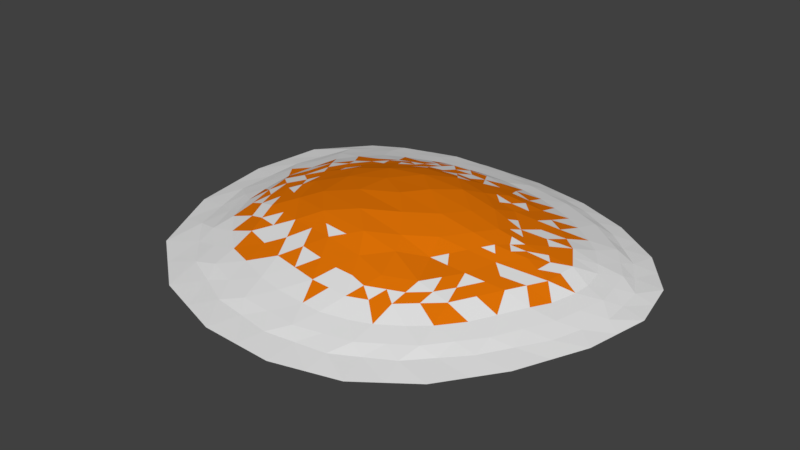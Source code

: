 # Source: Island.blend  (saved by Blender 2.79.0; exported with 4.5.12 LTS)
import bpy
from mathutils import Matrix  # noqa: F401  (used for matrix-valued properties, if any)

bpy.ops.wm.read_factory_settings(use_empty=True)
scene = bpy.context.scene
scene.name = 'Scene'

# ---- collections
col_collection_1 = bpy.data.collections.new('Collection 1'); scene.collection.children.link(col_collection_1)

# ---- materials (node trees are filled in below, after node groups)
mat_sand = bpy.data.materials.new('Sand')
mat_sand.alpha_threshold = 0.0
mat_sand.use_transparent_shadow = False
mat_sand.diffuse_color = (0.8, 0.1824, 0.002282, 1.0)
mat_sand.roughness = 0.5
mat_wireframe = bpy.data.materials.new('Wireframe')
mat_wireframe.alpha_threshold = 0.0
mat_wireframe.use_transparent_shadow = False
mat_wireframe.roughness = 0.5

# ---- material node trees

# ---- world
world_world = bpy.data.worlds.new('World'); scene.world = world_world
world_world.color = (0.05088, 0.05088, 0.05088)
world_world.use_sun_shadow = False
world_world.sun_shadow_jitter_overblur = 0.0
world_world.cycles.sampling_method = 'MANUAL'

# ---- meshes
me_icosphere = bpy.data.meshes.new('Icosphere')
me_icosphere.from_pydata([(1.21, -3.792, 0.7653), (-4.554, -2.564, 0.7494), (-3.556, 2.836, 0.7187), (1.012, 2.895, 0.7863), (3.829, -0.1688, 0.7098), (-0.9826, -0.332, 1.481), (4.807, -0.5268, 0.4521), (5.799, -1.614, 4.656e-10), (5.99, 1.837, -4.656e-10), (4.899, 0.6768, 0.452), (0.8388, -4.944, 0.4523), (0.2298, -6.513, -4.656e-10), (3.645, -5.049, -2.91e-10), (2.125, -4.415, 0.4391), (-5.696, -2.359, 0.3982), (-7.014, -1.499, 4.656e-10), (-4.072, -5.525, -4.656e-10), (-4.159, -3.864, 0.4527), (-3.483, 3.807, 0.4526), (-3.763, 5.368, -4.656e-10), (-6.901, 3.257, 4.656e-10), (-4.81, 2.991, 0.4527), (2.14, 3.255, 0.4522), (3.549, 4.294, -4.656e-10), (0.207, 5.432, -4.656e-10), (0.6177, 3.933, 0.4529), (3.279, -1.021, 0.7339), (2.952, -2.104, 0.7268), (2.182, -3.295, 0.7029), (0.1058, -3.534, 0.916), (-1.302, -3.329, 0.9885), (-3.035, -3.012, 0.8876), (-5.076, -1.259, 0.7414), (-5.059, 0.4607, 0.7512), (-4.363, 1.871, 0.7398), (-2.491, 3.059, 0.7723), (-1.362, 3.2, 0.7907), (-0.1581, 3.076, 0.8078), (1.874, 1.998, 0.8138), (2.73, 1.099, 0.8022), (3.358, 0.3895, 0.7872), (-0.1326, -1.254, 1.409), (0.5473, -2.111, 1.178), (0.8603, -2.759, 0.9957), (2.812, -0.4363, 0.9311), (2.048, -0.4996, 1.127), (0.7695, -0.4259, 1.317), (-2.275, -0.8227, 1.381), (-3.328, -1.416, 1.201), (-3.925, -1.919, 0.9709), (-2.175, 0.4104, 1.374), (-2.84, 1.347, 1.209), (-3.188, 2.039, 0.9735), (-0.4322, 0.5308, 1.443), (0.2125, 1.406, 1.31), (0.6333, 2.055, 1.073), (1.276, 0.4482, 1.24), (2.42, 0.3163, 1.035), (1.602, 1.254, 1.098), (-1.444, 1.462, 1.341), (-0.6706, 2.316, 1.146), (-2.045, 2.329, 1.093), (-3.506, 0.005909, 1.186), (-4.049, 1.001, 0.9869), (-4.453, -0.5825, 0.9447), (-1.303, -1.899, 1.405), (-2.334, -2.442, 1.21), (-0.4175, -2.721, 1.237), (1.416, -1.356, 1.098), (1.695, -2.135, 0.8221), (2.387, -1.235, 0.9374), (4.333, 1.585, 0.4883), (4.999, 3.217, 4.656e-10), (3.353, 2.404, 0.4884), (-0.8339, 4.235, 0.4887), (-1.765, 5.552, 4.656e-10), (-2.246, 4.213, 0.4887), (-5.761, 1.604, 0.4891), (-7.28, 1.073, -2.91e-10), (-6.103, -0.4405, 0.4847), (-2.291, -4.546, 0.498), (-1.887, -6.349, 4.656e-10), (-0.4846, -4.912, 0.4913), (3.302, -3.369, 0.4506), (4.857, -3.501, -4.656e-10), (4.176, -1.825, 0.4883), (1.969, 5.01, -4.656e-10), (-5.595, 4.655, 4.656e-10), (-5.943, -3.934, -4.656e-10), (2.125, -6.072, -2.328e-10), (6.252, 0.2291, 4.656e-10), (4.364, 0.254, 0.5809), (1.667, -4.103, 0.6022), (-4.357, -3.214, 0.601), (-4.183, 2.913, 0.5857), (0.8148, 3.414, 0.6196), (1.696, -3.544, 0.7341), (-3.794, -2.788, 0.8185), (-3.96, 2.353, 0.7292), (0.4269, 2.986, 0.797), (3.594, 0.1103, 0.7485), (1.035, -3.276, 0.8805), (-0.1066, -0.379, 1.399), (-4.24, -2.241, 0.8602), (-3.372, 2.437, 0.8461), (0.8226, 2.475, 0.9296), (4.318, -0.3478, 0.5809), (5.303, -1.07, 0.1444), (5.445, 1.257, 0.1449), (1.024, -4.368, 0.6088), (0.5343, -5.729, 0.1784), (2.885, -4.732, 0.1671), (-5.125, -2.462, 0.6011), (-6.356, -1.929, 0.1537), (-4.116, -4.695, 0.1756), (-3.519, 3.322, 0.5856), (-3.623, 4.588, 0.1632), (-5.856, 3.124, 0.2093), (1.576, 3.075, 0.6193), (2.844, 3.775, 0.189), (0.4124, 4.683, 0.1581), (3.554, -0.5949, 0.7218), (3.116, -1.563, 0.7303), (2.567, -2.7, 0.7149), (0.6577, -3.663, 0.8407), (-0.598, -3.431, 0.9523), (-2.168, -3.171, 0.9381), (-4.815, -1.912, 0.7454), (-5.068, -0.3991, 0.7463), (-4.711, 1.166, 0.7455), (-3.024, 2.948, 0.7455), (-1.927, 3.13, 0.7815), (-0.7603, 3.138, 0.7993), (1.443, 2.446, 0.8001), (2.302, 1.549, 0.808), (3.044, 0.7445, 0.7947), (-0.5576, -0.7929, 1.445), (0.2074, -1.683, 1.293), (0.7038, -2.435, 1.087), (3.321, -0.3026, 0.8205), (2.43, -0.468, 1.029), (1.409, -0.4628, 1.222), (-1.629, -0.5774, 1.431), (-2.802, -1.119, 1.291), (-3.627, -1.667, 1.086), (-1.579, 0.03919, 1.428), (-2.508, 0.8785, 1.291), (-3.014, 1.693, 1.091), (-0.7074, 0.09937, 1.462), (-0.1098, 0.9685, 1.376), (0.4229, 1.731, 1.191), (0.1687, 0.05243, 1.38), (0.7443, 0.9272, 1.275), (1.662, -0.02573, 1.183), (1.118, 1.655, 1.086), (2.616, -0.06001, 0.9832), (2.011, 0.7853, 1.067), (1.023, 0.01113, 1.278), (0.422, 0.4895, 1.341), (2.234, -0.09168, 1.081), (1.848, 0.3822, 1.138), (1.439, 0.8512, 1.169), (0.9073, 1.33, 1.204), (3.085, -0.02339, 0.8592), (2.889, 0.3529, 0.9113), (2.575, 0.7079, 0.9188), (2.166, 1.177, 0.9503), (1.738, 1.626, 0.9562), (1.254, 2.027, 0.9434), (-1.304, 0.4706, 1.408), (-2.142, 1.404, 1.275), (-0.616, 1.434, 1.325), (-2.617, 2.184, 1.033), (-0.01865, 2.186, 1.11), (-1.358, 2.323, 1.12), (-0.9383, 0.9966, 1.392), (-1.81, 0.9364, 1.358), (-0.2291, 1.861, 1.228), (-1.058, 1.889, 1.244), (-1.745, 1.896, 1.217), (-2.443, 1.838, 1.151), (0.2376, 2.566, 0.9404), (-0.4144, 2.696, 0.9771), (-1.016, 2.758, 0.9686), (-1.704, 2.765, 0.942), (-2.268, 2.694, 0.9327), (-2.84, 2.549, 0.8729), (-2.225, -0.2062, 1.377), (-3.417, -0.7048, 1.193), (-3.173, 0.6762, 1.197), (-4.189, -1.251, 0.9578), (-3.619, 1.52, 0.9802), (-4.251, 0.2091, 0.9658), (-2.841, 0.2082, 1.28), (-2.891, -0.4084, 1.283), (-3.445, 1.174, 1.098), (-3.778, 0.5033, 1.086), (-3.98, -0.2883, 1.065), (-3.891, -0.999, 1.073), (-3.776, 1.955, 0.8567), (-4.206, 1.436, 0.8633), (-4.554, 0.7306, 0.869), (-4.756, -0.06089, 0.848), (-4.765, -0.9207, 0.8431), (-4.501, -1.589, 0.8562), (-1.204, -1.038, 1.395), (-0.3779, -2.005, 1.291), (-2.316, -1.657, 1.303), (0.2214, -2.74, 1.116), (-3.129, -2.18, 1.091), (-1.376, -2.582, 1.224), (-1.789, -1.361, 1.393), (-0.7179, -1.577, 1.407), (-2.831, -1.929, 1.206), (-1.819, -2.171, 1.307), (-0.8604, -2.31, 1.321), (0.06491, -2.416, 1.207), (-3.48, -2.465, 0.9293), (-2.684, -2.727, 1.049), (-1.818, -2.886, 1.1), (-0.8597, -3.025, 1.113), (-0.1559, -3.127, 1.076), (0.483, -3.146, 0.9559), (0.3185, -0.8399, 1.363), (1.732, -0.9279, 1.112), (0.9816, -1.734, 1.138), (2.599, -0.8358, 0.9342), (1.278, -2.447, 0.9089), (2.041, -1.685, 0.8797), (0.6416, -1.305, 1.253), (1.093, -0.891, 1.207), (1.121, -2.123, 1.0), (1.556, -1.746, 0.9599), (1.901, -1.296, 1.018), (2.217, -0.8675, 1.032), (1.521, -3.027, 0.8493), (1.939, -2.715, 0.7625), (2.324, -2.12, 0.7744), (2.67, -1.67, 0.8321), (2.833, -1.128, 0.8356), (3.046, -0.7287, 0.8325), (4.129, 0.5332, 0.6196), (3.532, 1.342, 0.6453), (5.162, 1.711, 0.1886), (2.613, 2.201, 0.6511), (4.176, 2.811, 0.2155), (4.616, 1.131, 0.4702), (3.846, 0.9872, 0.6378), (5.495, 2.527, -4.656e-10), (4.667, 2.401, 0.1977), (3.843, 1.994, 0.4883), (3.041, 1.752, 0.6453), (4.274, 3.756, 4.656e-10), (3.451, 3.349, 0.2142), (2.746, 2.829, 0.4703), (2.007, 2.627, 0.633), (0.2298, 3.505, 0.6304), (-1.098, 3.718, 0.6397), (-0.3134, 4.834, 0.1762), (-2.369, 3.636, 0.6305), (-2.006, 4.883, 0.151), (-0.1081, 4.084, 0.4708), (-0.496, 3.656, 0.6482), (-0.779, 5.492, 4.656e-10), (-1.3, 4.894, 0.1701), (-1.54, 4.224, 0.4887), (-1.804, 3.706, 0.6397), (-2.764, 5.46, 4.656e-10), (-3.005, 4.791, 0.1579), (-2.864, 4.01, 0.4706), (-2.987, 3.433, 0.6124), (-4.587, 2.431, 0.5963), (-5.41, 1.032, 0.6202), (-6.331, 2.431, 0.198), (-5.59, -0.8497, 0.6153), (-6.692, 0.3162, 0.1566), (-5.285, 2.297, 0.4709), (-5.062, 1.738, 0.6145), (-7.09, 2.165, 4.656e-10), (-6.521, 1.338, 0.1826), (-5.932, 0.5818, 0.4891), (-5.581, 0.01011, 0.6202), (-7.147, -0.2133, 4.656e-10), (-6.559, -0.97, 0.147), (-5.9, -1.4, 0.4704), (-5.386, -1.809, 0.5971), (-3.597, -3.438, 0.6701), (-1.796, -3.937, 0.7433), (-3.182, -5.036, 0.215), (-0.1894, -4.223, 0.7036), (-1.186, -5.631, 0.2115), (-3.225, -4.205, 0.4753), (-2.663, -3.779, 0.6928), (-2.979, -5.937, -4.656e-10), (-2.089, -5.448, 0.2249), (-1.388, -4.729, 0.4946), (-0.8932, -4.121, 0.7399), (-0.8285, -6.431, 4.656e-10), (-0.1274, -5.713, 0.203), (0.1771, -4.928, 0.4718), (0.4723, -4.239, 0.6842), (2.154, -3.855, 0.571), (3.127, -2.736, 0.5887), (3.474, -4.209, 0.1623), (3.728, -1.423, 0.6111), (4.517, -2.663, 0.1828), (2.713, -3.892, 0.4449), (2.742, -3.332, 0.5768), (4.251, -4.275, -4.656e-10), (4.08, -3.435, 0.1583), (3.739, -2.597, 0.4695), (3.564, -1.965, 0.6075), (5.328, -2.557, 4.656e-10), (4.988, -1.72, 0.1779), (4.492, -1.176, 0.4702), (4.043, -0.7739, 0.593), (1.379, 3.594, 0.4526), (1.088, 5.221, -2.91e-10), (2.759, 4.652, -4.656e-10), (2.054, 4.133, 0.1879), (1.294, 4.472, 0.1663), (-4.146, 3.399, 0.4527), (-6.248, 3.956, 4.656e-10), (-4.679, 5.012, -4.656e-10), (-4.539, 4.231, 0.1745), (-5.203, 3.823, 0.2026), (-4.928, -3.111, 0.4527), (-5.008, -4.73, -2.91e-10), (-6.479, -2.717, 4.656e-10), (-5.82, -3.147, 0.1631), (-5.052, -3.899, 0.1721), (1.482, -4.68, 0.4457), (2.885, -5.561, -2.328e-10), (1.178, -6.292, -4.656e-10), (1.482, -5.509, 0.1768), (2.125, -5.244, 0.1676), (4.853, 0.07504, 0.4521), (6.121, 1.033, 4.656e-10), (6.025, -0.6922, 4.656e-10), (5.53, -0.1488, 0.1421), (5.576, 0.453, 0.1371), (6.135, -2.284, -0.1687), (6.652, 1.425, -0.1687), (-0.319, -7.073, -0.1687), (3.501, -5.8, -0.1687), (-7.689, -1.008, -0.1687), (-4.875, -5.619, -0.1687), (-3.562, 6.117, -0.1687), (-7.139, 4.117, -0.1687), (4.237, 4.297, -0.1687), (0.7313, 5.826, -0.1687), (5.706, 3.004, -0.1687), (-1.387, 6.133, -0.1687), (-7.745, 1.793, -0.1687), (-2.59, -6.705, -0.1687), (4.948, -4.237, -0.1687), (2.596, 5.212, -0.1687), (-5.603, 5.509, -0.1687), (-6.752, -3.733, -0.1687), (1.767, -6.767, -0.1687), (6.79, -0.3354, -0.1687), (6.179, 2.214, -0.1687), (4.971, 3.65, -0.1687), (-0.3279, 5.98, -0.1687), (-2.474, 6.124, -0.1687), (-7.442, 2.955, -0.1687), (-7.717, 0.3927, -0.1687), (-3.732, -6.162, -0.1687), (-1.454, -6.889, -0.1687), (4.224, -5.018, -0.1687), (5.541, -3.261, -0.1687), (1.663, 5.519, -0.1687), (3.416, 4.755, -0.1687), (-6.371, 4.813, -0.1687), (-4.582, 5.812, -0.1687), (-5.813, -4.676, -0.1687), (-7.221, -2.37, -0.1687), (2.634, -6.284, -0.1687), (0.7241, -6.92, -0.1687), (6.721, 0.5446, -0.1687), (6.462, -1.31, -0.1687), (7.038, -1.753, -0.3169), (7.086, 2.389, -0.3169), (0.6256, -7.912, -0.3169), (4.639, -5.98, -0.3169), (-8.312, -2.289, -0.3169), (-4.578, -6.955, -0.3169), (-4.779, 6.106, -0.3169), (-8.426, 3.413, -0.3169), (4.033, 5.204, -0.3169), (-0.02806, 6.39, -0.3169), (5.827, 3.99, -0.3169), (-2.396, 6.431, -0.3169), (-8.765, 0.7775, -0.3169), (-1.918, -7.827, -0.3169), (6.009, -4.063, -0.3169), (2.104, 5.977, -0.3169), (-6.936, 5.155, -0.3169), (-6.902, -5.148, -0.3169), (2.872, -7.285, -0.3169), (7.484, 0.477, -0.3169), (6.457, 3.189, -0.3169), (4.93, 4.597, -0.3169), (-1.212, 6.41, -0.3169), (-3.588, 6.268, -0.3169), (-8.595, 2.095, -0.3169), (-8.539, -0.7556, -0.3169), (-3.248, -7.391, -0.3169), (-0.646, -7.87, -0.3169), (5.324, -5.022, -0.3169), (6.523, -2.908, -0.3169), (1.038, 6.184, -0.3169), (3.069, 5.59, -0.3169), (-7.681, 4.284, -0.3169), (-5.858, 5.631, -0.3169), (-5.74, -6.052, -0.3169), (-7.607, -3.719, -0.3169), (3.756, -6.633, -0.3169), (1.749, -7.599, -0.3169), (7.285, 1.433, -0.3169), (7.261, -0.6382, -0.3169)], [], [(0, 96, 101), (1, 97, 103), (2, 98, 104), (3, 99, 105), (4, 100, 139), (46, 151, 102), (45, 153, 141), (44, 155, 140), (46, 157, 151), (56, 152, 158), (45, 159, 153), (57, 156, 160), (56, 161, 152), (58, 154, 162), (44, 163, 155), (40, 135, 164), (57, 165, 156), (39, 134, 166), (58, 167, 154), (38, 133, 168), (53, 169, 148), (54, 171, 149), (55, 173, 150), (53, 175, 169), (59, 170, 176), (54, 177, 171), (60, 174, 178), (59, 179, 170), (61, 172, 180), (55, 181, 173), (37, 132, 182), (60, 183, 174), (36, 131, 184), (61, 185, 172), (35, 130, 186), (50, 187, 145), (51, 189, 146), (52, 191, 147), (50, 193, 187), (62, 188, 194), (51, 195, 189), (63, 192, 196), (62, 197, 188), (64, 190, 198), (52, 199, 191), (34, 129, 200), (63, 201, 192), (33, 128, 202), (64, 203, 190), (32, 127, 204), (47, 205, 142), (48, 207, 143), (49, 209, 144), (47, 211, 205), (65, 206, 212), (48, 213, 207), (66, 210, 214), (65, 215, 206), (67, 208, 216), (49, 217, 209), (31, 126, 218), (66, 219, 210), (30, 125, 220), (67, 221, 208), (29, 124, 222), (41, 223, 136), (42, 225, 137), (43, 227, 138), (41, 229, 223), (68, 224, 230), (42, 231, 225), (69, 228, 232), (68, 233, 224), (70, 226, 234), (43, 235, 227), (28, 123, 236), (69, 237, 228), (27, 122, 238), (70, 239, 226), (26, 121, 240), (9, 241, 91), (8, 243, 108), (9, 246, 241), (71, 242, 247), (8, 248, 243), (72, 245, 249), (71, 250, 242), (73, 244, 251), (72, 252, 245), (23, 119, 253), (73, 254, 244), (22, 118, 255), (25, 256, 95), (24, 258, 120), (25, 261, 256), (74, 257, 262), (24, 263, 258), (75, 260, 264), (74, 265, 257), (76, 259, 266), (75, 267, 260), (19, 116, 268), (76, 269, 259), (18, 115, 270), (21, 271, 94), (20, 273, 117), (21, 276, 271), (77, 272, 277), (20, 278, 273), (78, 275, 279), (77, 280, 272), (79, 274, 281), (78, 282, 275), (15, 113, 283), (79, 284, 274), (14, 112, 285), (17, 286, 93), (16, 288, 114), (17, 291, 286), (80, 287, 292), (16, 293, 288), (81, 290, 294), (80, 295, 287), (82, 289, 296), (81, 297, 290), (11, 110, 298), (82, 299, 289), (10, 109, 300), (13, 301, 92), (12, 303, 111), (13, 306, 301), (83, 302, 307), (12, 308, 303), (84, 305, 309), (83, 310, 302), (85, 304, 311), (84, 312, 305), (7, 107, 313), (85, 314, 304), (6, 106, 315), (22, 316, 118), (23, 318, 119), (22, 319, 316), (86, 317, 320), (18, 321, 115), (19, 323, 116), (18, 324, 321), (87, 322, 325), (14, 326, 112), (15, 328, 113), (14, 329, 326), (88, 327, 330), (10, 331, 109), (11, 333, 110), (10, 334, 331), (89, 332, 335), (6, 336, 106), (7, 338, 107), (6, 339, 336), (90, 337, 340), (340, 108, 9), (340, 337, 108), (337, 8, 108), (336, 340, 9), (336, 339, 340), (339, 90, 340), (107, 339, 6), (107, 338, 339), (338, 90, 339), (106, 91, 4), (106, 336, 91), (336, 9, 91), (335, 111, 13), (335, 332, 111), (332, 12, 111), (331, 335, 13), (331, 334, 335), (334, 89, 335), (110, 334, 10), (110, 333, 334), (333, 89, 334), (109, 92, 0), (109, 331, 92), (331, 13, 92), (330, 114, 17), (330, 327, 114), (327, 16, 114), (326, 330, 17), (326, 329, 330), (329, 88, 330), (113, 329, 14), (113, 328, 329), (328, 88, 329), (112, 93, 1), (112, 326, 93), (326, 17, 93), (325, 117, 21), (325, 322, 117), (322, 20, 117), (321, 325, 21), (321, 324, 325), (324, 87, 325), (116, 324, 18), (116, 323, 324), (323, 87, 324), (115, 94, 2), (115, 321, 94), (321, 21, 94), (320, 120, 25), (320, 317, 120), (317, 24, 120), (316, 320, 25), (316, 319, 320), (319, 86, 320), (119, 319, 22), (119, 318, 319), (318, 86, 319), (118, 95, 3), (118, 316, 95), (316, 25, 95), (315, 121, 26), (315, 106, 121), (106, 4, 121), (304, 315, 26), (304, 314, 315), (314, 6, 315), (313, 314, 85), (313, 107, 314), (107, 6, 314), (305, 313, 85), (305, 312, 313), (312, 7, 313), (311, 122, 27), (311, 304, 122), (304, 26, 122), (302, 311, 27), (302, 310, 311), (310, 85, 311), (309, 310, 83), (309, 305, 310), (305, 85, 310), (303, 309, 83), (303, 308, 309), (308, 84, 309), (307, 123, 28), (307, 302, 123), (302, 27, 123), (301, 307, 28), (301, 306, 307), (306, 83, 307), (111, 306, 13), (111, 303, 306), (303, 83, 306), (92, 96, 0), (92, 301, 96), (301, 28, 96), (300, 124, 29), (300, 109, 124), (109, 0, 124), (289, 300, 29), (289, 299, 300), (299, 10, 300), (298, 299, 82), (298, 110, 299), (110, 10, 299), (290, 298, 82), (290, 297, 298), (297, 11, 298), (296, 125, 30), (296, 289, 125), (289, 29, 125), (287, 296, 30), (287, 295, 296), (295, 82, 296), (294, 295, 80), (294, 290, 295), (290, 82, 295), (288, 294, 80), (288, 293, 294), (293, 81, 294), (292, 126, 31), (292, 287, 126), (287, 30, 126), (286, 292, 31), (286, 291, 292), (291, 80, 292), (114, 291, 17), (114, 288, 291), (288, 80, 291), (93, 97, 1), (93, 286, 97), (286, 31, 97), (285, 127, 32), (285, 112, 127), (112, 1, 127), (274, 285, 32), (274, 284, 285), (284, 14, 285), (283, 284, 79), (283, 113, 284), (113, 14, 284), (275, 283, 79), (275, 282, 283), (282, 15, 283), (281, 128, 33), (281, 274, 128), (274, 32, 128), (272, 281, 33), (272, 280, 281), (280, 79, 281), (279, 280, 77), (279, 275, 280), (275, 79, 280), (273, 279, 77), (273, 278, 279), (278, 78, 279), (277, 129, 34), (277, 272, 129), (272, 33, 129), (271, 277, 34), (271, 276, 277), (276, 77, 277), (117, 276, 21), (117, 273, 276), (273, 77, 276), (94, 98, 2), (94, 271, 98), (271, 34, 98), (270, 130, 35), (270, 115, 130), (115, 2, 130), (259, 270, 35), (259, 269, 270), (269, 18, 270), (268, 269, 76), (268, 116, 269), (116, 18, 269), (260, 268, 76), (260, 267, 268), (267, 19, 268), (266, 131, 36), (266, 259, 131), (259, 35, 131), (257, 266, 36), (257, 265, 266), (265, 76, 266), (264, 265, 74), (264, 260, 265), (260, 76, 265), (258, 264, 74), (258, 263, 264), (263, 75, 264), (262, 132, 37), (262, 257, 132), (257, 36, 132), (256, 262, 37), (256, 261, 262), (261, 74, 262), (120, 261, 25), (120, 258, 261), (258, 74, 261), (95, 99, 3), (95, 256, 99), (256, 37, 99), (255, 133, 38), (255, 118, 133), (118, 3, 133), (244, 255, 38), (244, 254, 255), (254, 22, 255), (253, 254, 73), (253, 119, 254), (119, 22, 254), (245, 253, 73), (245, 252, 253), (252, 23, 253), (251, 134, 39), (251, 244, 134), (244, 38, 134), (242, 251, 39), (242, 250, 251), (250, 73, 251), (249, 250, 71), (249, 245, 250), (245, 73, 250), (243, 249, 71), (243, 248, 249), (248, 72, 249), (247, 135, 40), (247, 242, 135), (242, 39, 135), (241, 247, 40), (241, 246, 247), (246, 71, 247), (108, 246, 9), (108, 243, 246), (243, 71, 246), (91, 100, 4), (91, 241, 100), (241, 40, 100), (240, 139, 44), (240, 121, 139), (121, 4, 139), (226, 240, 44), (226, 239, 240), (239, 26, 240), (238, 239, 70), (238, 122, 239), (122, 26, 239), (228, 238, 70), (228, 237, 238), (237, 27, 238), (236, 237, 69), (236, 123, 237), (123, 27, 237), (227, 236, 69), (227, 235, 236), (235, 28, 236), (234, 140, 45), (234, 226, 140), (226, 44, 140), (224, 234, 45), (224, 233, 234), (233, 70, 234), (232, 233, 68), (232, 228, 233), (228, 70, 233), (225, 232, 68), (225, 231, 232), (231, 69, 232), (230, 141, 46), (230, 224, 141), (224, 45, 141), (223, 230, 46), (223, 229, 230), (229, 68, 230), (138, 231, 42), (138, 227, 231), (227, 69, 231), (137, 229, 41), (137, 225, 229), (225, 68, 229), (136, 102, 5), (136, 223, 102), (223, 46, 102), (222, 101, 43), (222, 124, 101), (124, 0, 101), (208, 222, 43), (208, 221, 222), (221, 29, 222), (220, 221, 67), (220, 125, 221), (125, 29, 221), (210, 220, 67), (210, 219, 220), (219, 30, 220), (218, 219, 66), (218, 126, 219), (126, 30, 219), (209, 218, 66), (209, 217, 218), (217, 31, 218), (216, 138, 42), (216, 208, 138), (208, 43, 138), (206, 216, 42), (206, 215, 216), (215, 67, 216), (214, 215, 65), (214, 210, 215), (210, 67, 215), (207, 214, 65), (207, 213, 214), (213, 66, 214), (212, 137, 41), (212, 206, 137), (206, 42, 137), (205, 212, 41), (205, 211, 212), (211, 65, 212), (144, 213, 48), (144, 209, 213), (209, 66, 213), (143, 211, 47), (143, 207, 211), (207, 65, 211), (142, 136, 5), (142, 205, 136), (205, 41, 136), (204, 103, 49), (204, 127, 103), (127, 1, 103), (190, 204, 49), (190, 203, 204), (203, 32, 204), (202, 203, 64), (202, 128, 203), (128, 32, 203), (192, 202, 64), (192, 201, 202), (201, 33, 202), (200, 201, 63), (200, 129, 201), (129, 33, 201), (191, 200, 63), (191, 199, 200), (199, 34, 200), (198, 144, 48), (198, 190, 144), (190, 49, 144), (188, 198, 48), (188, 197, 198), (197, 64, 198), (196, 197, 62), (196, 192, 197), (192, 64, 197), (189, 196, 62), (189, 195, 196), (195, 63, 196), (194, 143, 47), (194, 188, 143), (188, 48, 143), (187, 194, 47), (187, 193, 194), (193, 62, 194), (147, 195, 51), (147, 191, 195), (191, 63, 195), (146, 193, 50), (146, 189, 193), (189, 62, 193), (145, 142, 5), (145, 187, 142), (187, 47, 142), (186, 104, 52), (186, 130, 104), (130, 2, 104), (172, 186, 52), (172, 185, 186), (185, 35, 186), (184, 185, 61), (184, 131, 185), (131, 35, 185), (174, 184, 61), (174, 183, 184), (183, 36, 184), (182, 183, 60), (182, 132, 183), (132, 36, 183), (173, 182, 60), (173, 181, 182), (181, 37, 182), (180, 147, 51), (180, 172, 147), (172, 52, 147), (170, 180, 51), (170, 179, 180), (179, 61, 180), (178, 179, 59), (178, 174, 179), (174, 61, 179), (171, 178, 59), (171, 177, 178), (177, 60, 178), (176, 146, 50), (176, 170, 146), (170, 51, 146), (169, 176, 50), (169, 175, 176), (175, 59, 176), (150, 177, 54), (150, 173, 177), (173, 60, 177), (149, 175, 53), (149, 171, 175), (171, 59, 175), (148, 145, 5), (148, 169, 145), (169, 50, 145), (168, 105, 55), (168, 133, 105), (133, 3, 105), (154, 168, 55), (154, 167, 168), (167, 38, 168), (166, 167, 58), (166, 134, 167), (134, 38, 167), (156, 166, 58), (156, 165, 166), (165, 39, 166), (164, 165, 57), (164, 135, 165), (135, 39, 165), (155, 164, 57), (155, 163, 164), (163, 40, 164), (162, 150, 54), (162, 154, 150), (154, 55, 150), (152, 162, 54), (152, 161, 162), (161, 58, 162), (160, 161, 56), (160, 156, 161), (156, 58, 161), (153, 160, 56), (153, 159, 160), (159, 57, 160), (158, 149, 53), (158, 152, 149), (152, 54, 149), (151, 158, 53), (151, 157, 158), (157, 56, 158), (140, 159, 45), (140, 155, 159), (155, 57, 159), (141, 157, 46), (141, 153, 157), (153, 56, 157), (102, 148, 5), (102, 151, 148), (151, 53, 148), (139, 163, 44), (139, 100, 163), (100, 40, 163), (105, 181, 55), (105, 99, 181), (99, 37, 181), (104, 199, 52), (104, 98, 199), (98, 34, 199), (103, 217, 49), (103, 97, 217), (97, 31, 217), (101, 235, 43), (101, 96, 235), (96, 28, 235), (87, 373, 322), (78, 366, 282), (318, 356, 86), (278, 353, 78), (19, 374, 323), (332, 344, 12), (90, 379, 337), (252, 349, 23), (81, 368, 297), (333, 359, 89), (293, 354, 81), (7, 380, 338), (267, 347, 19), (84, 370, 312), (308, 355, 84), (322, 348, 20), (282, 345, 15), (88, 375, 327), (323, 357, 87), (15, 376, 328), (337, 342, 8), (8, 361, 248), (297, 343, 11), (338, 360, 90), (24, 363, 263), (312, 341, 7), (86, 371, 317), (23, 372, 318), (20, 365, 278), (327, 346, 16), (89, 377, 332), (72, 362, 252), (328, 358, 88), (11, 378, 333), (248, 351, 72), (16, 367, 293), (75, 364, 267), (263, 352, 75), (12, 369, 308), (317, 350, 24), (350, 411, 390), (378, 383, 418), (365, 388, 405), (356, 412, 396), (379, 400, 419), (366, 393, 406), (348, 413, 388), (380, 381, 420), (367, 386, 407), (357, 414, 397), (351, 401, 391), (368, 394, 408), (346, 415, 386), (349, 402, 389), (369, 384, 409), (358, 416, 398), (352, 403, 392), (370, 395, 410), (344, 417, 384), (347, 404, 387), (371, 396, 411), (359, 418, 399), (353, 405, 393), (372, 389, 412), (342, 419, 382), (345, 406, 385), (373, 397, 413), (360, 420, 400), (354, 407, 394), (374, 387, 414), (361, 382, 401), (343, 408, 383), (375, 398, 415), (362, 391, 402), (355, 409, 395), (376, 385, 416), (363, 390, 403), (341, 410, 381), (377, 399, 417), (364, 392, 404), (87, 357, 373), (78, 353, 366), (318, 372, 356), (278, 365, 353), (19, 347, 374), (332, 377, 344), (90, 360, 379), (252, 362, 349), (81, 354, 368), (333, 378, 359), (293, 367, 354), (7, 341, 380), (267, 364, 347), (84, 355, 370), (308, 369, 355), (322, 373, 348), (282, 366, 345), (88, 358, 375), (323, 374, 357), (15, 345, 376), (337, 379, 342), (8, 342, 361), (297, 368, 343), (338, 380, 360), (24, 350, 363), (312, 370, 341), (86, 356, 371), (23, 349, 372), (20, 348, 365), (327, 375, 346), (89, 359, 377), (72, 351, 362), (328, 376, 358), (11, 343, 378), (248, 361, 351), (16, 346, 367), (75, 352, 364), (263, 363, 352), (12, 344, 369), (317, 371, 350), (350, 371, 411), (378, 343, 383), (365, 348, 388), (356, 372, 412), (379, 360, 400), (366, 353, 393), (348, 373, 413), (380, 341, 381), (367, 346, 386), (357, 374, 414), (351, 361, 401), (368, 354, 394), (346, 375, 415), (349, 362, 402), (369, 344, 384), (358, 376, 416), (352, 363, 403), (370, 355, 395), (344, 377, 417), (347, 364, 404), (371, 356, 396), (359, 378, 418), (353, 365, 405), (372, 349, 389), (342, 379, 419), (345, 366, 406), (373, 357, 397), (360, 380, 420), (354, 367, 407), (374, 347, 387), (361, 342, 382), (343, 368, 408), (375, 358, 398), (362, 351, 391), (355, 369, 409), (376, 345, 385), (363, 350, 390), (341, 370, 410), (377, 359, 399), (364, 352, 392)])
me_icosphere.polygons.foreach_set('material_index', [0, 0, 0, 0, 0, 0, 0, 0, 0, 0, 0, 0, 0, 0, 0, 0, 0, 1, 0, 0, 0, 0, 0, 0, 0, 0, 0, 0, 0, 0, 0, 0, 0, 0, 0, 0, 0, 0, 0, 0, 0, 0, 0, 0, 0, 0, 0, 0, 0, 0, 0, 0, 0, 0, 0, 0, 0, 0, 0, 0, 0, 0, 0, 0, 0, 0, 0, 0, 0, 0, 0, 0, 0, 0, 0, 0, 1, 0, 0, 0, 0, 1, 0, 1, 1, 1, 0, 0, 1, 1, 1, 0, 0, 1, 0, 0, 1, 1, 0, 1, 1, 1, 0, 0, 0, 1, 0, 1, 1, 0, 0, 1, 1, 1, 0, 1, 0, 1, 1, 1, 1, 1, 0, 0, 1, 1, 1, 1, 1, 1, 0, 1, 1, 1, 0, 0, 1, 1, 0, 0, 0, 1, 0, 1, 0, 1, 0, 1, 0, 1, 0, 1, 0, 1, 1, 1, 0, 1, 0, 1, 1, 1, 1, 1, 1, 1, 1, 1, 1, 0, 1, 1, 1, 1, 1, 0, 1, 1, 1, 1, 1, 0, 1, 0, 1, 1, 1, 0, 1, 1, 1, 1, 1, 1, 1, 0, 1, 1, 1, 1, 1, 1, 1, 1, 1, 0, 1, 0, 1, 1, 1, 0, 1, 1, 1, 1, 1, 0, 0, 1, 0, 0, 0, 1, 1, 1, 1, 0, 0, 1, 1, 1, 0, 0, 0, 1, 0, 0, 1, 1, 0, 0, 1, 1, 1, 0, 0, 1, 0, 1, 1, 1, 0, 0, 0, 0, 0, 0, 0, 0, 1, 1, 0, 1, 1, 1, 1, 1, 0, 0, 0, 0, 1, 0, 1, 1, 1, 1, 1, 1, 0, 1, 0, 1, 1, 0, 0, 0, 0, 0, 1, 0, 0, 0, 1, 0, 1, 0, 1, 0, 1, 1, 1, 1, 0, 1, 0, 1, 0, 0, 1, 1, 0, 0, 1, 1, 0, 0, 0, 0, 1, 0, 0, 1, 1, 0, 1, 0, 0, 1, 0, 0, 1, 0, 1, 0, 1, 1, 1, 1, 0, 1, 1, 0, 1, 0, 1, 0, 1, 1, 1, 1, 0, 1, 1, 1, 0, 1, 0, 1, 1, 0, 0, 0, 0, 1, 0, 0, 0, 0, 0, 1, 0, 1, 1, 1, 0, 0, 0, 1, 1, 0, 1, 1, 0, 1, 1, 1, 0, 0, 0, 0, 0, 0, 1, 1, 1, 0, 1, 0, 0, 0, 0, 1, 0, 0, 0, 0, 0, 0, 0, 0, 0, 0, 0, 0, 0, 0, 0, 0, 0, 0, 0, 0, 0, 0, 0, 0, 0, 0, 0, 0, 0, 0, 0, 0, 0, 0, 0, 0, 0, 0, 0, 0, 0, 0, 0, 0, 0, 0, 0, 0, 0, 0, 0, 0, 1, 0, 0, 0, 0, 0, 0, 0, 0, 0, 0, 0, 0, 0, 0, 0, 0, 0, 0, 0, 0, 0, 0, 0, 0, 0, 0, 0, 0, 0, 0, 0, 0, 0, 0, 0, 0, 0, 0, 1, 0, 1, 0, 0, 0, 0, 0, 1, 0, 0, 0, 0, 0, 0, 0, 0, 0, 0, 0, 0, 0, 0, 0, 0, 0, 0, 0, 0, 0, 0, 0, 0, 0, 0, 0, 0, 0, 0, 0, 0, 0, 1, 0, 0, 1, 0, 0, 0, 0, 0, 1, 1, 0, 0, 0, 0, 0, 0, 0, 0, 0, 0, 0, 0, 0, 0, 0, 0, 0, 0, 0, 0, 0, 0, 0, 0, 0, 0, 0, 0, 0, 0, 0, 0, 0, 1, 0, 0, 0, 0, 0, 0, 0, 0, 0, 0, 0, 0, 1, 0, 0, 1, 0, 0, 0, 0, 0, 0, 0, 0, 0, 0, 0, 0, 0, 0, 0, 0, 0, 0, 0, 0, 0, 0, 0, 0, 0, 0, 0, 0, 1, 0, 0, 0, 0, 0, 0, 0, 0, 0, 0, 0, 0, 0, 1, 1, 1, 1, 1, 1, 1, 1, 1, 1, 1, 1, 1, 1, 1, 1, 1, 1, 1, 1, 1, 1, 1, 1, 1, 1, 1, 1, 1, 1, 1, 1, 1, 1, 1, 1, 1, 1, 1, 1, 1, 1, 1, 1, 1, 1, 1, 1, 1, 1, 1, 1, 1, 1, 1, 1, 1, 1, 1, 1, 1, 1, 1, 1, 1, 1, 1, 1, 1, 1, 1, 1, 1, 1, 1, 1, 1, 1, 1, 1, 1, 1, 1, 1, 1, 1, 1, 1, 1, 1, 1, 1, 1, 1, 1, 1, 1, 1, 1, 1, 1, 1, 1, 1, 1, 1, 1, 1, 1, 1, 1, 1, 1, 1, 1, 1, 1, 1, 1, 1, 1, 1, 1, 1, 1, 1, 1, 1, 1, 1, 1, 1, 1, 1, 1, 1, 1, 1, 1, 1, 1, 1, 1, 1, 1, 1, 1, 1, 1, 1, 1, 1, 1, 1, 1, 1, 1, 1, 1, 1])
me_icosphere.materials.append(mat_sand)
me_icosphere.materials.append(mat_wireframe)
me_icosphere.use_remesh_preserve_volume = False
me_icosphere.use_remesh_preserve_attributes = False
me_icosphere.use_mirror_vertex_groups = False
me_icosphere.update()

# ---- objects
ob_icosphere = bpy.data.objects.new('Icosphere', me_icosphere)

# ---- transforms, parenting, visibility, modifiers, constraints
ob_icosphere.location = (0.0, 0.0, 0.0)
ob_icosphere.scale = (4.882, 4.882, 4.882)
ob_icosphere.lineart.crease_threshold = 0.0

# ---- collection membership
col_collection_1.objects.link(ob_icosphere)

# ---- scene / render settings (as saved in the file)
scene.frame_start = 1; scene.frame_end = 250; scene.frame_set(1)
scene.render.engine = 'BLENDER_EEVEE_NEXT'
scene.render.resolution_percentage = 50
scene.render.dither_intensity = 0.0
scene.cycles.use_denoising = False
scene.cycles.samples = 128
scene.cycles.sampling_pattern = 'TABULATED_SOBOL'
scene.cycles.use_adaptive_sampling = False
scene.cycles.use_light_tree = False
scene.cycles.blur_glossy = 0.0
scene.cycles.sample_clamp_indirect = 0.0
scene.view_settings.view_transform = 'Standard'
bpy.context.view_layer.update()

# ---- added for rendering (the .blend has no active camera and no usable light): camera, sun
cam_auto = bpy.data.cameras.new('AutoCamera')
cam_auto.lens = 50.0
cam_auto.sensor_width = 36.0
cam_auto.clip_end = 1724.0
ob_auto_camera = bpy.data.objects.new('AutoCamera', cam_auto)
scene.collection.objects.link(ob_auto_camera)
ob_auto_camera.location = (95.1069, -121.497, 81.4294)
ob_auto_camera.rotation_euler = (1.09748, -7.21219e-08, 0.694738)
scene.camera = ob_auto_camera
light_auto_sun = bpy.data.lights.new('AutoSun', 'SUN')
light_auto_sun.energy = 3.0
light_auto_sun.angle = 0.0523599
ob_auto_sun = bpy.data.objects.new('AutoSun', light_auto_sun)
scene.collection.objects.link(ob_auto_sun)
ob_auto_sun.rotation_euler = (0.872665, 0.174533, 0.523599)
bpy.context.view_layer.update()

